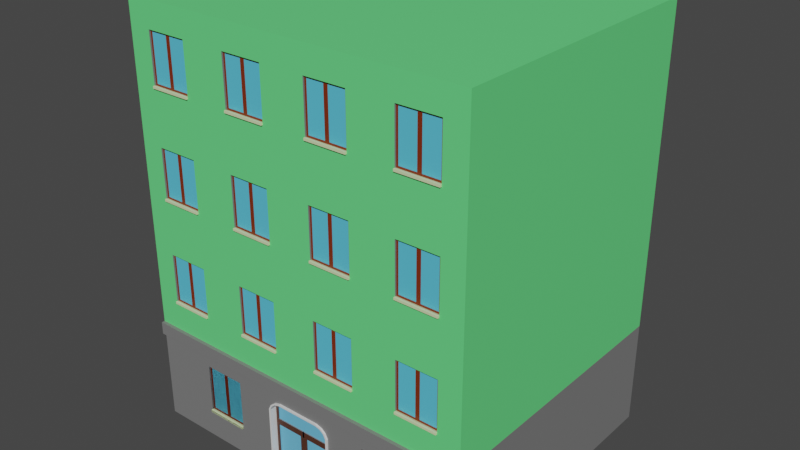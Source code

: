 # Source: Building01.blend  (saved by Blender 3.0.42; exported with 4.5.12 LTS)
import bpy
from mathutils import Matrix  # noqa: F401  (used for matrix-valued properties, if any)

bpy.ops.wm.read_factory_settings(use_empty=True)
scene = bpy.context.scene
scene.name = 'Scene'

# ---- materials (node trees are filled in below, after node groups)
mat_m_bottom = bpy.data.materials.new('M_Bottom')
mat_m_bottom.use_transparent_shadow = False
mat_m_upper = bpy.data.materials.new('M_Upper')
mat_m_upper.use_transparent_shadow = False
mat_m_door = bpy.data.materials.new('M_Door')
mat_m_door.use_transparent_shadow = False
mat_m_doorframe = bpy.data.materials.new('M_DoorFrame')
mat_m_doorframe.use_transparent_shadow = False
mat_m_doorglass = bpy.data.materials.new('M_DoorGlass')
mat_m_doorglass.use_transparent_shadow = False
mat_m_window = bpy.data.materials.new('M_Window')
mat_m_window.use_transparent_shadow = False
mat_m_windowglass = bpy.data.materials.new('M_WindowGlass')
mat_m_windowglass.use_transparent_shadow = False
mat_m_windowsill = bpy.data.materials.new('M_Windowsill')
mat_m_windowsill.use_transparent_shadow = False

# ---- material node trees
mat_m_bottom.use_nodes = True; mat_m_bottom.node_tree.nodes.clear()
_N = mat_m_bottom.node_tree.nodes; _L = mat_m_bottom.node_tree.links
n0 = _N.new('ShaderNodeBsdfPrincipled'); n0.name = 'Principled BSDF'; n0.location = (10, 300)
n0.distribution = 'GGX'
n0.subsurface_method = 'RANDOM_WALK_SKIN'
n0.inputs[0].default_value = (0.196, 0.196, 0.196, 1.0)
n0.inputs[3].default_value = 1.45
n0.inputs[27].default_value = (0.0, 0.0, 0.0, 1.0)
n0.inputs[28].default_value = 1.0
n1 = _N.new('ShaderNodeOutputMaterial'); n1.name = 'Material Output'; n1.location = (300, 300)
_L.new(n0.outputs[0], n1.inputs[0])
n1.is_active_output = True
mat_m_upper.use_nodes = True; mat_m_upper.node_tree.nodes.clear()
_N = mat_m_upper.node_tree.nodes; _L = mat_m_upper.node_tree.links
n0 = _N.new('ShaderNodeBsdfPrincipled'); n0.name = 'Principled BSDF'; n0.location = (10, 300)
n0.distribution = 'GGX'
n0.subsurface_method = 'RANDOM_WALK_SKIN'
n0.inputs[0].default_value = (0.1403, 0.8, 0.2312, 1.0)
n0.inputs[3].default_value = 1.45
n0.inputs[27].default_value = (0.0, 0.0, 0.0, 1.0)
n0.inputs[28].default_value = 1.0
n1 = _N.new('ShaderNodeOutputMaterial'); n1.name = 'Material Output'; n1.location = (300, 300)
_L.new(n0.outputs[0], n1.inputs[0])
n1.is_active_output = True
mat_m_door.use_nodes = True; mat_m_door.node_tree.nodes.clear()
_N = mat_m_door.node_tree.nodes; _L = mat_m_door.node_tree.links
n0 = _N.new('ShaderNodeBsdfPrincipled'); n0.name = 'Principled BSDF'; n0.location = (10, 300)
n0.distribution = 'GGX'
n0.subsurface_method = 'RANDOM_WALK_SKIN'
n0.inputs[0].default_value = (0.08353, 0.02863, 0.01474, 1.0)
n0.inputs[3].default_value = 1.45
n0.inputs[27].default_value = (0.0, 0.0, 0.0, 1.0)
n0.inputs[28].default_value = 1.0
n1 = _N.new('ShaderNodeOutputMaterial'); n1.name = 'Material Output'; n1.location = (300, 300)
_L.new(n0.outputs[0], n1.inputs[0])
n1.is_active_output = True
mat_m_doorframe.use_nodes = True; mat_m_doorframe.node_tree.nodes.clear()
_N = mat_m_doorframe.node_tree.nodes; _L = mat_m_doorframe.node_tree.links
n0 = _N.new('ShaderNodeBsdfPrincipled'); n0.name = 'Principled BSDF'; n0.location = (10, 300)
n0.distribution = 'GGX'
n0.subsurface_method = 'RANDOM_WALK_SKIN'
n0.inputs[3].default_value = 1.45
n0.inputs[27].default_value = (0.0, 0.0, 0.0, 1.0)
n0.inputs[28].default_value = 1.0
n1 = _N.new('ShaderNodeOutputMaterial'); n1.name = 'Material Output'; n1.location = (300, 300)
_L.new(n0.outputs[0], n1.inputs[0])
n1.is_active_output = True
mat_m_doorglass.use_nodes = True; mat_m_doorglass.node_tree.nodes.clear()
_N = mat_m_doorglass.node_tree.nodes; _L = mat_m_doorglass.node_tree.links
n0 = _N.new('ShaderNodeBsdfPrincipled'); n0.name = 'Principled BSDF'; n0.location = (10, 300)
n0.distribution = 'GGX'
n0.subsurface_method = 'RANDOM_WALK_SKIN'
n0.inputs[0].default_value = (0.1567, 0.5279, 0.8, 1.0)
n0.inputs[3].default_value = 1.45
n0.inputs[27].default_value = (0.0, 0.0, 0.0, 1.0)
n0.inputs[28].default_value = 1.0
n1 = _N.new('ShaderNodeOutputMaterial'); n1.name = 'Material Output'; n1.location = (300, 300)
_L.new(n0.outputs[0], n1.inputs[0])
n1.is_active_output = True
mat_m_window.use_nodes = True; mat_m_window.node_tree.nodes.clear()
_N = mat_m_window.node_tree.nodes; _L = mat_m_window.node_tree.links
n0 = _N.new('ShaderNodeBsdfPrincipled'); n0.name = 'Principled BSDF'; n0.location = (10, 300)
n0.distribution = 'GGX'
n0.subsurface_method = 'RANDOM_WALK_SKIN'
n0.inputs[0].default_value = (0.2019, 0.02559, 0.003355, 1.0)
n0.inputs[3].default_value = 1.45
n0.inputs[27].default_value = (0.0, 0.0, 0.0, 1.0)
n0.inputs[28].default_value = 1.0
n1 = _N.new('ShaderNodeOutputMaterial'); n1.name = 'Material Output'; n1.location = (300, 300)
_L.new(n0.outputs[0], n1.inputs[0])
n1.is_active_output = True
mat_m_windowglass.use_nodes = True; mat_m_windowglass.node_tree.nodes.clear()
_N = mat_m_windowglass.node_tree.nodes; _L = mat_m_windowglass.node_tree.links
n0 = _N.new('ShaderNodeBsdfPrincipled'); n0.name = 'Principled BSDF'; n0.location = (10, 300)
n0.distribution = 'GGX'
n0.subsurface_method = 'RANDOM_WALK_SKIN'
n0.inputs[0].default_value = (0.1055, 0.5674, 0.8, 1.0)
n0.inputs[3].default_value = 1.45
n0.inputs[27].default_value = (0.0, 0.0, 0.0, 1.0)
n0.inputs[28].default_value = 1.0
n1 = _N.new('ShaderNodeOutputMaterial'); n1.name = 'Material Output'; n1.location = (300, 300)
_L.new(n0.outputs[0], n1.inputs[0])
n1.is_active_output = True
mat_m_windowsill.use_nodes = True; mat_m_windowsill.node_tree.nodes.clear()
_N = mat_m_windowsill.node_tree.nodes; _L = mat_m_windowsill.node_tree.links
n0 = _N.new('ShaderNodeBsdfPrincipled'); n0.name = 'Principled BSDF'; n0.location = (10, 300)
n0.distribution = 'GGX'
n0.subsurface_method = 'RANDOM_WALK_SKIN'
n0.inputs[0].default_value = (0.6982, 0.8, 0.4581, 1.0)
n0.inputs[3].default_value = 1.45
n0.inputs[27].default_value = (0.0, 0.0, 0.0, 1.0)
n0.inputs[28].default_value = 1.0
n1 = _N.new('ShaderNodeOutputMaterial'); n1.name = 'Material Output'; n1.location = (300, 300)
_L.new(n0.outputs[0], n1.inputs[0])
n1.is_active_output = True

# ---- world
world_world = bpy.data.worlds.new('World'); scene.world = world_world
world_world.use_nodes = True; world_world.node_tree.nodes.clear()
_N = world_world.node_tree.nodes; _L = world_world.node_tree.links
n0 = _N.new('ShaderNodeOutputWorld'); n0.name = 'World Output'; n0.location = (300, 300)
n1 = _N.new('ShaderNodeBackground'); n1.name = 'Background'; n1.location = (10, 300)
n1.inputs[0].default_value = (0.05088, 0.05088, 0.05088, 1.0)
_L.new(n1.outputs[0], n0.inputs[0])
n0.is_active_output = True
world_world.color = (0.05088, 0.05088, 0.05088)
world_world.use_sun_shadow = False
world_world.sun_shadow_jitter_overblur = 0.0

# ---- meshes
me_plane = bpy.data.meshes.new('Plane')
me_plane.from_pydata([(-2.5, -2.5, 0.0), (-2.5, 2.5, 0.0), (1.5, -2.5, 1.5), (-2.5, -2.5, 1.5), (-2.5, 2.5, 1.5), (1.5, -1.25, 0.0), (1.5, -2.5, 0.0), (1.5, 2.5, 0.0), (1.5, -0.5, 1.0), (1.5, -0.4625, 1.075), (1.5, -0.4, 1.125), (1.5, -0.3125, 1.15), (1.5, 0.3125, 1.15), (1.5, 0.4, 1.125), (1.5, 0.4625, 1.075), (1.5, 0.5, 1.0), (1.55, -0.5, 0.0), (1.55, -0.5, 1.0), (1.55, -0.4625, 1.075), (1.55, -0.4, 1.125), (1.525, -0.3125, 1.15), (1.525, 0.3125, 1.15), (1.525, 0.4, 1.125), (1.525, 0.4625, 1.075), (1.525, 0.5, 1.0), (1.5, 0.5, 0.0), (1.525, 0.5, 0.0), (1.525, 0.475, 0.01), (1.55, -0.475, 0.01), (1.55, -0.475, 1.0), (1.55, -0.4437, 1.06), (1.55, -0.3875, 1.105), (1.525, -0.3125, 1.125), (1.525, 0.3125, 1.125), (1.525, 0.3875, 1.105), (1.525, 0.4437, 1.06), (1.525, 0.475, 1.0), (1.425, -0.475, 0.01), (1.425, 0.475, 1.0), (1.425, 0.475, 0.01), (1.425, 0.4437, 1.06), (1.425, 0.3125, 1.125), (1.425, 0.3875, 1.105), (1.425, 0.44, 0.25), (1.425, -0.3125, 1.125), (1.425, -0.3875, 1.105), (1.425, -0.475, 1.0), (1.425, -0.4437, 1.06), (1.425, -0.425, 1.05), (1.425, -0.46, 0.99), (1.425, 0.4437, 1.06), (1.425, 0.44, 0.99), (1.425, 0.01207, 0.8181), (1.5, 0.5, 0.65), (1.525, 0.5, 0.65), (1.525, 0.475, 0.6535), (1.425, 0.475, 0.6535), (1.425, 0.44, 0.731), (1.5, 0.5, 0.7676), (1.525, 0.5, 0.7676), (1.525, 0.475, 0.77), (1.425, 0.475, 0.77), (1.425, 0.44, 0.8181), (1.425, 0.01207, 0.731), (1.425, 0.37, 1.07), (1.425, 0.3125, 1.09), (1.425, -0.3188, 1.09), (1.425, 0.05, 0.8181), (1.425, 0.05, 0.731), (1.5, -0.5, 0.0), (1.5, -0.3333, 0.0), (1.5, 0.0, 0.0), (1.5, 0.1667, 0.0), (1.55, -0.3333, 0.0), (1.525, 0.0, 0.0), (1.525, 0.1667, 0.0), (1.55, -0.3167, 0.01), (1.525, 0.0, 0.01), (1.525, 0.1583, 0.01), (1.425, -0.3167, 0.01), (1.425, 0.0, 0.01), (1.425, 0.05, 0.01), (1.425, -0.46, 0.25), (1.425, -0.3067, 0.25), (1.425, 0.0, 0.25), (1.425, 0.05, 0.25), (1.425, 0.0, 0.731), (1.41, 0.44, 0.731), (1.41, 0.05, 0.731), (1.41, 0.05, 0.25), (1.41, 0.44, 0.25), (1.41, 0.44, 0.99), (1.41, 0.44, 0.8181), (1.41, 0.3009, 0.8181), (1.41, 0.0, 0.8181), (1.41, 0.05, 0.8181), (1.41, 0.3009, 0.731), (1.425, 0.3009, 0.731), (1.41, 0.37, 1.07), (1.41, 0.3125, 1.09), (1.425, 0.3009, 0.8181), (1.41, -0.3188, 1.09), (1.425, 0.41, 1.035), (1.41, 0.41, 1.035), (1.41, 0.2091, 0.731), (1.475, 1.65, 1.13), (1.525, 1.65, 0.4376), (1.5, 1.65, 0.4052), (1.5, 1.05, 0.4052), (1.5, 1.65, 1.13), (1.5, 1.05, 0.4071), (1.525, 1.65, 0.4052), (1.525, 1.05, 0.4052), (1.475, 1.05, 1.13), (1.525, 1.05, 0.4376), (1.525, 1.65, 0.4302), (1.525, 1.05, 0.4302), (1.475, 1.65, 0.4302), (1.5, 1.65, 0.4376), (1.5, 1.65, 0.4071), (1.525, 1.65, 0.4395), (1.5, 1.05, 1.13), (1.5, 1.65, 1.322), (1.5, 0.3125, 1.322), (1.5, 0.0, 1.322), (1.41, 0.05, 0.6812), (1.475, 1.05, 0.4302), (1.41, 0.44, 0.6812), (1.475, 1.075, 0.4552), (1.425, 0.0, 0.6812), (1.475, 1.075, 1.105), (1.475, 1.625, 1.105), (1.475, 1.625, 0.4552), (1.5, 1.313, 1.322), (1.5, 1.387, 1.322), (1.5, 1.387, 1.13), (1.5, 1.313, 1.13), (1.475, 1.387, 1.13), (1.475, 1.313, 1.13), (1.475, 1.379, 1.105), (1.475, 1.25, 0.4302), (1.475, 1.45, 0.4302), (1.425, 0.05, 0.6812), (1.425, 0.44, 0.6812), (1.425, 0.475, 0.5833), (1.525, 0.475, 0.5833), (1.475, 1.321, 0.4552), (1.525, 0.5, 0.579), (1.47, 1.075, 0.4552), (1.5, 0.5, 0.579), (1.47, 1.379, 1.105), (1.5, -2.5, 1.322), (-2.5, -2.5, 1.322), (-2.5, 2.5, 1.322), (1.5, 2.5, 1.322), (1.55, 2.5, 1.5), (1.5, 1.05, 1.322), (1.5, 0.0, 1.5), (1.5, 1.05, 1.5), (1.55, 1.65, 1.322), (1.55, 2.5, 1.322), (1.5, 2.5, 1.5), (1.55, 1.387, 1.322), (1.55, 1.05, 1.322), (1.55, 1.313, 1.322), (1.55, 0.3125, 1.322), (1.55, 0.0, 1.322), (1.55, 1.05, 1.5), (1.55, 0.0, 1.5), (-2.5, -2.5, 7.5), (-2.5, 2.5, 6.0), (1.5, 2.5, 6.0), (1.5, 0.0, 6.0), (1.5, 1.05, 6.0), (-2.5, 0.0, 6.0), (1.475, 1.321, 1.105), (1.475, 1.379, 0.4552), (1.47, 1.321, 0.4552), (1.47, 1.075, 1.105), (1.47, 1.321, 1.105), (1.47, 1.625, 1.105), (1.47, 1.625, 0.4552), (1.47, 1.379, 0.4552), (1.47, 0.5962, 2.607), (1.47, 0.35, 2.607), (1.525, 1.65, 0.4321), (1.525, 1.05, 0.4395), (1.47, 0.5962, 1.957), (1.475, 0.6537, 1.957), (1.475, 0.5962, 2.607), (1.47, 0.6537, 2.607), (1.47, 0.35, 1.957), (1.475, 0.5962, 1.957), (1.475, 0.725, 1.932), (1.475, 0.525, 1.932), (1.475, 0.6537, 2.607), (1.475, 0.5879, 2.632), (1.475, 0.6621, 2.632), (1.5, 0.5879, 2.632), (1.5, 0.6621, 2.632), (1.5, 0.925, 2.632), (1.525, 0.925, 1.907), (1.475, 0.925, 2.632), (1.475, 0.925, 4.132), (1.525, 0.925, 3.407), (1.5, 0.925, 4.132), (1.5, 0.6621, 4.132), (1.5, 0.5879, 4.132), (1.475, 0.6621, 4.132), (1.475, 0.5879, 4.132), (1.475, 0.6537, 4.107), (1.475, 0.525, 3.432), (1.475, 0.725, 3.432), (1.475, 0.5962, 3.457), (1.47, 0.35, 3.457), (1.47, 0.6537, 4.107), (1.475, 0.5962, 4.107), (1.475, 0.6537, 3.457), (1.47, 0.5962, 3.457), (1.47, 0.35, 4.107), (1.47, 0.5962, 4.107), (1.47, 0.9, 4.107), (1.47, 0.9, 3.457), (1.47, 0.6537, 3.457), (1.5, 0.325, 3.439), (1.525, 0.325, 3.407), (1.475, 0.325, 4.132), (1.525, 0.325, 3.432), (1.475, 0.925, 3.432), (1.5, 0.925, 3.439), (1.5, 0.325, 4.132), (1.475, 0.325, 3.432), (1.475, 0.35, 3.457), (1.475, 0.35, 4.107), (1.475, 0.9, 4.107), (1.475, 0.9, 3.457), (1.525, 0.325, 3.439), (1.525, 0.925, 3.432), (1.525, 0.925, 3.439), (1.5, 0.925, 3.407), (1.5, 0.325, 3.407), (1.5, 0.325, 4.907), (1.5, 0.925, 4.907), (1.525, 0.925, 4.939), (1.525, 0.925, 4.932), (1.525, 0.325, 4.939), (1.475, 0.9, 4.957), (1.475, 0.9, 5.607), (1.475, 0.35, 5.607), (1.475, 0.35, 4.957), (1.475, 0.325, 4.932), (1.5, 0.325, 5.632), (1.5, 0.925, 4.939), (1.475, 0.925, 4.932), (1.525, 0.325, 4.932), (1.475, 0.325, 5.632), (1.525, 0.325, 4.907), (1.5, 0.325, 4.939), (1.47, 0.6537, 4.957), (1.47, 0.9, 4.957), (1.47, 0.9, 5.607), (1.47, 0.5962, 5.607), (1.47, 0.35, 5.607), (1.475, 1.625, 0.4571), (1.47, 0.5962, 4.957), (1.475, 0.6537, 4.957), (1.475, 0.5962, 5.607), (1.475, 1.625, 1.107), (1.47, 0.6537, 5.607), (1.47, 0.35, 4.957), (1.475, 0.5962, 4.957), (1.475, 0.725, 4.932), (1.475, 0.525, 4.932), (1.475, 0.6537, 5.607), (1.475, 0.5879, 5.632), (1.475, 1.075, 1.107), (1.475, 0.6621, 5.632), (1.475, 1.075, 0.4571), (1.5, 0.5879, 5.632), (1.5, 0.6621, 5.632), (1.5, 0.925, 5.632), (1.525, 0.925, 4.907), (1.475, 0.925, 5.632), (1.475, 1.05, 0.4321), (1.5, 1.05, 1.132), (1.5, 1.65, 0.4395), (1.475, 2.175, 5.632), (1.475, 1.65, 0.4321), (1.525, 2.175, 4.907), (1.525, 1.05, 0.4321), (1.5, 2.175, 5.632), (1.5, 1.912, 5.632), (1.5, 1.838, 5.632), (1.475, 1.912, 5.632), (1.475, 1.838, 5.632), (1.475, 1.904, 5.607), (1.475, 1.775, 4.932), (1.475, 1.975, 4.932), (1.475, 1.846, 4.957), (1.47, 1.6, 4.957), (1.47, 1.904, 5.607), (1.475, 1.846, 5.607), (1.475, 1.904, 4.957), (1.47, 1.846, 4.957), (1.47, 1.6, 5.607), (1.475, 1.05, 1.132), (1.525, 1.05, 0.4071), (1.47, 1.846, 5.607), (1.47, 2.15, 5.607), (1.47, 2.15, 4.957), (1.47, 1.904, 4.957), (1.5, 1.575, 4.939), (1.525, 1.575, 4.907), (1.475, 1.575, 5.632), (1.525, 1.575, 4.932), (1.475, 2.175, 4.932), (1.5, 2.175, 4.939), (1.5, 1.575, 5.632), (1.475, 1.575, 4.932), (1.475, 1.6, 4.957), (1.475, 1.6, 5.607), (1.475, 2.15, 5.607), (1.475, 2.15, 4.957), (1.525, 1.575, 4.939), (1.525, 2.175, 4.932), (1.525, 2.175, 4.939), (1.5, 2.175, 4.907), (1.5, 1.575, 4.907), (1.5, 1.575, 3.407), (1.5, 2.175, 3.407), (1.525, 2.175, 3.439), (1.525, 2.175, 3.432), (1.525, 1.575, 3.439), (1.475, 2.15, 3.457), (1.475, 2.15, 4.107), (1.475, 1.6, 4.107), (1.475, 1.6, 3.457), (1.475, 1.575, 3.432), (1.5, 1.575, 4.132), (1.5, 2.175, 3.439), (1.475, 2.175, 3.432), (1.525, 1.575, 3.432), (1.475, 1.575, 4.132), (1.525, 1.575, 3.407), (1.5, 1.575, 3.439), (1.47, 1.904, 3.457), (1.47, 2.15, 3.457), (1.47, 2.15, 4.107), (1.47, 1.846, 4.107), (1.47, 1.6, 4.107), (1.47, 1.846, 3.457), (1.475, 1.904, 3.457), (1.475, 1.846, 4.107), (1.47, 1.904, 4.107), (1.47, 1.6, 3.457), (1.475, 1.846, 3.457), (1.475, 1.975, 3.432), (1.475, 1.775, 3.432), (1.475, 1.904, 4.107), (1.475, 1.838, 4.132), (1.475, 1.912, 4.132), (1.5, 1.838, 4.132), (1.5, 1.912, 4.132), (1.5, 2.175, 4.132), (1.525, 2.175, 3.407), (1.475, 2.175, 4.132), (1.475, 2.175, 2.632), (1.525, 2.175, 1.907), (1.5, 2.175, 2.632), (1.5, 1.912, 2.632), (1.5, 1.838, 2.632), (1.475, 1.912, 2.632), (1.475, 1.838, 2.632), (1.475, 1.904, 2.607), (1.475, 1.775, 1.932), (1.475, 1.975, 1.932), (1.475, 1.846, 1.957), (1.47, 1.6, 1.957), (1.47, 1.904, 2.607), (1.475, 1.846, 2.607), (1.475, 1.904, 1.957), (1.47, 1.846, 1.957), (1.47, 1.6, 2.607), (1.47, 1.846, 2.607), (1.47, 2.15, 2.607), (1.47, 2.15, 1.957), (1.47, 1.904, 1.957), (1.5, 1.575, 1.939), (1.525, 1.575, 1.907), (1.475, 1.575, 2.632), (1.525, 1.575, 1.932), (1.475, 2.175, 1.932), (1.5, 2.175, 1.939), (1.5, 1.575, 2.632), (1.475, 1.575, 1.932), (1.475, 1.6, 1.957), (1.475, 1.6, 2.607), (1.475, 2.15, 2.607), (1.475, 2.15, 1.957), (1.525, 1.575, 1.939), (1.525, 2.175, 1.932), (1.525, 2.175, 1.939), (1.5, 2.175, 1.907), (1.5, 1.575, 1.907), (1.5, 1.05, 0.4395), (1.47, 1.379, 0.4571), (1.47, 1.625, 0.4571), (1.47, 1.625, 1.107), (1.47, 1.321, 1.107), (1.47, 1.075, 1.107), (1.47, 1.321, 0.4571), (1.475, 1.379, 0.4571), (1.475, 1.321, 1.107), (1.47, 1.379, 1.107), (1.47, 1.075, 0.4571), (1.475, 1.321, 0.4571), (1.475, 1.45, 0.4321), (1.475, 1.25, 0.4321), (1.475, 1.379, 1.107), (1.475, 1.313, 1.132), (1.475, 1.387, 1.132), (1.5, 1.313, 1.132), (1.5, 1.387, 1.132), (1.5, 0.0, 1.905), (1.5, 1.65, 1.132), (1.525, 1.65, 0.4071), (1.475, 1.65, 1.132), (1.5, 1.05, 0.4376), (1.47, 0.9, 2.607), (1.47, 0.9, 1.957), (1.47, 0.6537, 1.957), (1.5, 0.325, 1.939), (1.525, 0.325, 1.907), (1.475, 0.325, 2.632), (1.525, 0.325, 1.932), (1.475, 0.925, 1.932), (1.5, 0.925, 1.939), (1.5, 0.325, 2.632), (1.475, 0.325, 1.932), (1.475, 0.35, 1.957), (1.475, 0.35, 2.607), (1.475, 0.9, 2.607), (1.475, 0.9, 1.957), (1.525, 0.325, 1.939), (1.525, 0.925, 1.932), (1.525, 0.925, 1.939), (1.5, 0.925, 1.907), (1.5, 0.325, 1.907), (-2.5, 2.5, 5.5), (-2.5, 2.5, 5.0), (-2.5, 2.5, 4.5), (-2.5, 2.5, 4.0), (-2.5, 2.5, 3.5), (-2.5, 2.5, 3.0), (-2.5, 2.5, 2.5), (-2.5, 2.5, 2.0), (1.5, 2.5, 5.5), (1.5, 2.5, 5.0), (1.5, 2.5, 4.5), (1.5, 2.5, 4.0), (1.5, 2.5, 3.5), (1.5, 2.5, 3.0), (1.5, 2.5, 2.5), (1.5, 2.5, 2.0), (1.5, 0.0, 2.632), (1.5, 0.0, 3.407), (1.5, 0.5879, 4.132), (1.5, 0.6621, 4.132), (1.5, 0.925, 4.132), (1.5, 0.925, 4.907), (1.5, 0.325, 4.907), (1.5, 1.575, 4.907), (1.5, 2.175, 4.907), (1.5, 2.175, 4.132), (1.5, 1.912, 4.132), (1.5, 1.838, 4.132), (1.5, 1.575, 4.132), (1.5, 0.325, 4.132), (1.5, 0.0, 4.132), (1.5, 0.0, 4.907), (1.5, 0.925, 4.132), (1.5, 1.575, 3.439), (1.5, 1.575, 4.132), (1.5, 0.0, 3.439), (1.5, 0.325, 3.439), (1.5, 0.925, 3.439), (1.5, 0.325, 4.132), (1.5, 0.0, 4.132), (1.5, 0.325, 4.907), (1.5, 0.0, 4.907), (1.5, 0.0, 4.939), (1.5, 0.325, 4.939), (1.5, 0.325, 5.632), (1.5, 0.0, 5.632)], [(6, 5), (51, 103), (115, 106), (116, 114), (434, 443), (444, 445), (237, 238), (227, 236), (254, 245), (244, 243), (324, 325), (314, 323), (341, 332), (331, 330), (400, 401), (390, 399), (289, 186), (185, 120)], [(0, 1, 7, 25, 72, 71, 70, 69, 6), (153, 4, 161, 154), (152, 151, 2, 3), (152, 3, 4, 153), (8, 69, 16, 17), (8, 17, 18, 9), (9, 18, 19, 10), (10, 19, 20, 11), (11, 20, 21, 12), (12, 21, 22, 13), (13, 22, 23, 14), (14, 23, 24, 15), (149, 147, 26, 25), (17, 16, 28, 29), (18, 17, 29, 30), (19, 18, 30, 31), (20, 19, 31, 32), (21, 20, 32, 33), (22, 21, 33, 34), (23, 22, 34, 35), (24, 23, 35, 36), (59, 24, 36, 60), (60, 36, 38, 61), (36, 35, 40, 38), (35, 34, 42, 40), (34, 33, 41, 42), (33, 32, 44, 41), (32, 31, 45, 44), (31, 30, 47, 45), (30, 29, 46, 47), (29, 28, 37, 46), (47, 46, 49, 48), (46, 37, 82, 49), (61, 38, 51, 62), (38, 40, 102, 51), (50, 102, 51, 38), (40, 42, 64, 102), (144, 56, 57, 143), (145, 55, 56, 144), (147, 54, 55, 145), (58, 59, 54, 53), (15, 24, 59, 58), (56, 61, 62, 57), (55, 60, 61, 56), (54, 59, 60, 55), (42, 41, 65, 64), (41, 44, 66, 65), (68, 67, 52, 63), (97, 100, 67, 68), (39, 43, 85, 81), (81, 85, 84, 80), (80, 84, 83, 79), (79, 83, 82, 37), (27, 39, 81, 78), (78, 81, 80, 77), (77, 80, 79, 76), (76, 79, 37, 28), (26, 27, 78, 75), (75, 78, 77, 74), (74, 77, 76, 73), (73, 76, 28, 16), (25, 26, 75, 72), (72, 75, 74, 71), (71, 74, 73, 70), (70, 73, 16, 69), (142, 68, 86, 129), (143, 57, 87, 127), (97, 68, 88, 96), (142, 125, 88, 68), (43, 90, 89, 85), (62, 51, 91, 92), (100, 62, 92, 93), (52, 67, 95, 94), (102, 64, 98, 103), (64, 65, 99, 98), (65, 66, 101, 99), (91, 51, 102, 103), (67, 100, 93, 95), (57, 97, 96, 87), (57, 62, 100, 97), (87, 96, 88, 104), (127, 87, 88, 125), (92, 91, 93), (93, 98, 99), (103, 98, 93), (91, 103, 93), (95, 93, 99, 101, 94), (118, 427, 114, 106), (306, 425, 119, 110), (108, 25, 7, 107), (149, 25, 108, 427), (112, 108, 107, 111), (154, 118, 107, 7), (118, 117, 126, 427), (285, 404, 283, 287), (114, 112, 111, 106), (118, 109, 105, 117), (126, 113, 121, 427), (58, 53, 427, 121), (154, 161, 155, 160), (58, 121, 15), (15, 121, 14), (133, 156, 121, 136), (156, 123, 12, 121), (12, 123, 124, 11), (14, 121, 13), (12, 13, 121), (138, 136, 121, 113), (181, 180, 150, 182), (113, 126, 128, 130), (138, 113, 130, 175), (117, 105, 131, 132), (141, 117, 132, 176), (105, 137, 139, 131), (137, 138, 175, 139), (105, 109, 135, 137), (137, 135, 136, 138), (122, 134, 135, 109), (134, 133, 136, 135), (126, 140, 146, 128), (140, 141, 176, 146), (139, 175, 146, 176), (130, 128, 148, 178), (179, 178, 148, 177), (146, 175, 179, 177), (175, 130, 178, 179), (128, 146, 177, 148), (132, 131, 180, 181), (139, 176, 182, 150), (176, 132, 181, 182), (131, 139, 150, 180), (285, 120, 186, 404), (154, 122, 109, 118), (427, 53, 149), (112, 114, 427, 108), (107, 118, 106, 111), (90, 127, 125, 89), (85, 89, 125, 142), (43, 143, 127, 90), (85, 142, 129, 84), (26, 147, 145, 27), (27, 145, 144, 39), (39, 144, 143, 43), (53, 54, 147, 149), (0, 152, 153, 1), (0, 6, 151, 152), (1, 153, 154, 7), (167, 155, 161, 158), (123, 156, 163, 165), (122, 154, 160, 159), (134, 122, 159, 162), (156, 133, 164, 163), (124, 123, 165, 166), (133, 134, 162, 164), (155, 159, 160), (159, 155, 162), (164, 162, 155), (164, 155, 167, 163), (167, 165, 163), (167, 168, 166, 165), (168, 167, 158, 157), (456, 448, 170, 171), (4, 3, 169, 174, 170, 448, 449, 450, 451, 452, 453, 454, 455), (170, 174, 173, 171), (173, 174, 172), (436, 200, 202, 435), (443, 432, 201, 445), (236, 225, 204, 238), (229, 205, 203, 228), (209, 207, 230, 226), (231, 226, 230, 224), (222, 221, 215, 223), (203, 208, 210, 234), (208, 209, 216, 210), (203, 205, 206, 208), (208, 206, 207, 209), (231, 211, 213, 232), (211, 212, 217, 213), (210, 216, 213, 217), (233, 232, 214, 219), (220, 219, 214, 218), (213, 216, 220, 218), (216, 233, 219, 220), (232, 213, 218, 214), (235, 234, 221, 222), (210, 217, 223, 215), (217, 235, 222, 223), (234, 210, 215, 221), (225, 236, 224, 240), (239, 229, 238, 204), (226, 231, 232, 233), (209, 226, 233, 216), (228, 203, 234, 235), (212, 228, 235, 217), (229, 224, 236, 238), (229, 228, 231, 224), (225, 240, 239, 204), (256, 241, 242, 281), (252, 253, 250, 257), (252, 257, 245, 243), (271, 253, 246, 265), (253, 282, 247, 246), (274, 255, 248, 266), (255, 250, 249, 248), (242, 252, 243, 281), (256, 245, 257, 241), (247, 273, 268, 260), (265, 246, 259, 258), (273, 265, 258, 268), (246, 247, 260, 259), (249, 270, 264, 269), (266, 248, 262, 261), (270, 266, 261, 264), (261, 262, 269, 264), (248, 249, 269, 262), (273, 266, 270, 265), (272, 271, 265, 270), (250, 272, 270, 249), (276, 279, 278, 274), (282, 280, 279, 276), (276, 274, 266, 273), (282, 276, 273, 247), (259, 260, 268, 258), (250, 255, 251, 257), (274, 278, 251, 255), (252, 280, 282, 253), (416, 411, 263, 287), (245, 256, 281, 243), (323, 312, 288, 325), (316, 290, 286, 315), (294, 292, 317, 313), (287, 263, 267, 426), (318, 313, 317, 311), (419, 412, 275, 305), (309, 308, 300, 310), (305, 275, 277, 283), (286, 293, 295, 321), (293, 294, 301, 295), (286, 290, 291, 293), (293, 291, 292, 294), (318, 296, 298, 319), (296, 297, 302, 298), (295, 301, 298, 302), (320, 319, 299, 304), (307, 304, 299, 303), (298, 301, 307, 303), (301, 320, 304, 307), (319, 298, 303, 299), (322, 321, 308, 309), (295, 302, 310, 300), (302, 322, 309, 310), (321, 295, 300, 308), (312, 323, 311, 327), (326, 316, 325, 288), (313, 318, 319, 320), (294, 313, 320, 301), (315, 286, 321, 322), (297, 315, 322, 302), (316, 311, 323, 325), (316, 315, 318, 311), (312, 327, 326, 288), (343, 328, 329, 364), (339, 340, 337, 344), (339, 344, 332, 330), (356, 340, 333, 351), (340, 365, 334, 333), (359, 342, 335, 352), (342, 337, 336, 335), (329, 339, 330, 364), (343, 332, 344, 328), (334, 358, 353, 347), (351, 333, 346, 345), (358, 351, 345, 353), (333, 334, 347, 346), (336, 355, 350, 354), (352, 335, 349, 348), (355, 352, 348, 350), (348, 349, 354, 350), (335, 336, 354, 349), (358, 352, 355, 351), (357, 356, 351, 355), (337, 357, 355, 336), (360, 362, 361, 359), (365, 363, 362, 360), (360, 359, 352, 358), (365, 360, 358, 334), (346, 347, 353, 345), (337, 342, 338, 344), (359, 361, 338, 342), (339, 363, 365, 340), (332, 343, 364, 330), (399, 388, 367, 401), (392, 368, 366, 391), (372, 370, 393, 389), (394, 389, 393, 387), (385, 384, 378, 386), (366, 371, 373, 397), (371, 372, 379, 373), (366, 368, 369, 371), (371, 369, 370, 372), (394, 374, 376, 395), (374, 375, 380, 376), (373, 379, 376, 380), (396, 395, 377, 382), (383, 382, 377, 381), (376, 379, 383, 381), (379, 396, 382, 383), (395, 376, 381, 377), (398, 397, 384, 385), (373, 380, 386, 378), (380, 398, 385, 386), (397, 373, 378, 384), (388, 399, 387, 403), (402, 392, 401, 367), (389, 394, 395, 396), (372, 389, 396, 379), (391, 366, 397, 398), (375, 391, 398, 380), (392, 387, 399, 401), (392, 391, 394, 387), (388, 403, 402, 367), (119, 425, 120, 285), (306, 110, 404, 186), (267, 407, 413, 418), (411, 405, 406, 263), (418, 413, 405, 411), (263, 406, 407, 267), (277, 414, 410, 415), (412, 408, 409, 275), (415, 410, 408, 412), (408, 410, 414, 409), (275, 409, 414, 277), (418, 411, 415, 412), (417, 415, 411, 416), (283, 277, 415, 417), (420, 419, 421, 422), (426, 420, 422, 424), (420, 418, 412, 419), (426, 267, 418, 420), (406, 405, 413, 407), (283, 404, 284, 305), (419, 305, 284, 421), (285, 287, 426, 424), (186, 120, 425, 306), (196, 198, 437, 433), (438, 433, 437, 431), (429, 428, 190, 430), (202, 197, 195, 441), (197, 196, 189, 195), (202, 200, 199, 197), (197, 199, 198, 196), (438, 194, 192, 439), (194, 193, 188, 192), (195, 189, 192, 188), (440, 439, 191, 184), (183, 184, 191, 187), (192, 189, 183, 187), (189, 440, 184, 183), (439, 192, 187, 191), (442, 441, 428, 429), (195, 188, 430, 190), (188, 442, 429, 430), (441, 195, 190, 428), (432, 443, 431, 447), (446, 436, 445, 201), (433, 438, 439, 440), (196, 433, 440, 189), (435, 202, 441, 442), (193, 435, 442, 188), (436, 431, 443, 445), (436, 435, 438, 431), (432, 447, 446, 201), (423, 157, 447, 431), (157, 158, 446, 447), (446, 158, 403), (158, 161, 402, 403), (161, 4, 455, 463), (463, 455, 454, 462), (462, 454, 453, 461), (461, 453, 452, 460), (460, 452, 451, 459), (459, 451, 450, 458), (458, 450, 449, 457), (457, 449, 448, 456), (161, 463, 392, 402), (392, 463, 462, 368), (462, 461, 368), (329, 368, 461), (393, 328, 239, 200), (387, 393, 200, 436), (436, 446, 403, 387), (200, 239, 199), (239, 240, 198, 199), (198, 240, 437), (393, 370, 328), (329, 328, 370, 369), (369, 368, 329), (431, 437, 464, 423), (240, 465, 464, 437), (461, 460, 329), (476, 471, 469, 468), (468, 469, 467), (469, 470, 466, 467), (466, 470, 477), (476, 475, 471), (472, 471, 475, 474), (474, 473, 472), (470, 479, 478, 477), (481, 482, 480, 485), (484, 486, 487, 483), (240, 484, 483, 465), (239, 328, 481, 485), (329, 460, 339), (460, 459, 473, 339), (459, 458, 473), (457, 472, 473, 458), (457, 316, 472), (316, 457, 456, 290), (456, 171, 290), (171, 173, 291, 290), (291, 173, 317, 292), (280, 252, 311, 317), (471, 311, 252, 469), (491, 492, 493, 490), (488, 491, 490, 489), (279, 280, 317, 173), (173, 172, 278, 279), (492, 278, 172, 493)])
me_plane.polygons.foreach_set('material_index', [0, 0, 0, 0, 0, 0, 0, 0, 3, 3, 3, 3, 3, 0, 0, 0, 0, 3, 3, 3, 3, 3, 3, 3, 3, 3, 3, 0, 0, 0, 0, 0, 0, 2, 0, 2, 2, 2, 3, 3, 3, 3, 2, 3, 3, 2, 2, 2, 2, 2, 2, 0, 0, 3, 3, 0, 0, 0, 0, 0, 0, 3, 3, 0, 0, 2, 2, 2, 2, 2, 2, 0, 0, 2, 2, 2, 2, 0, 2, 2, 0, 4, 4, 4, 4, 4, 4, 7, 7, 0, 0, 7, 0, 7, 7, 7, 0, 0, 0, 0, 0, 0, 0, 0, 0, 0, 0, 0, 6, 5, 5, 5, 5, 5, 5, 0, 0, 0, 0, 5, 5, 5, 5, 6, 5, 5, 5, 5, 5, 5, 5, 7, 0, 0, 7, 7, 4, 2, 2, 2, 3, 3, 2, 3, 0, 0, 0, 0, 0, 0, 0, 0, 0, 0, 0, 0, 0, 0, 0, 0, 0, 1, 1, 1, 1, 0, 7, 7, 0, 0, 0, 6, 5, 5, 0, 0, 5, 5, 5, 5, 6, 5, 5, 5, 5, 5, 5, 5, 7, 7, 5, 5, 5, 5, 7, 7, 7, 7, 7, 7, 5, 5, 5, 5, 7, 7, 5, 5, 5, 5, 5, 5, 5, 6, 5, 5, 5, 5, 0, 0, 5, 5, 6, 0, 0, 0, 5, 7, 7, 0, 0, 5, 0, 5, 6, 5, 5, 5, 0, 0, 5, 5, 5, 5, 6, 5, 5, 5, 5, 5, 5, 5, 7, 7, 5, 5, 5, 5, 7, 7, 7, 7, 7, 7, 5, 5, 5, 5, 7, 7, 5, 5, 5, 5, 5, 5, 5, 6, 5, 5, 5, 5, 0, 0, 5, 5, 6, 0, 0, 0, 7, 7, 0, 0, 0, 6, 5, 5, 0, 0, 5, 5, 5, 5, 6, 5, 5, 5, 5, 5, 5, 5, 7, 7, 5, 5, 5, 5, 7, 7, 7, 7, 7, 5, 5, 5, 5, 5, 5, 5, 6, 5, 5, 5, 5, 0, 0, 5, 5, 6, 0, 0, 0, 7, 0, 0, 6, 5, 5, 0, 0, 5, 5, 5, 5, 6, 5, 5, 5, 5, 5, 5, 5, 7, 7, 5, 5, 5, 5, 7, 7, 7, 1, 1, 1, 1, 1, 1, 1, 1, 1, 1, 1, 1, 1, 1, 1, 1, 1, 1, 1, 1, 1, 1, 1, 1, 1, 1, 1, 1, 1, 1, 1, 1, 1, 1, 1, 1, 1, 1, 1, 1, 1, 1, 1, 1, 1, 1, 1, 1, 1, 1, 1, 1, 1, 1, 1, 1])
_uv = me_plane.uv_layers.new(name='UVMap')
_uv.uv.foreach_set('vector', [0.0, 0.0, 0.0, 1.0, 1.0, 1.0, 1.0, 0.5171, 1.0, 0.4834, 1.0, 0.4666, 1.0, 0.433, 1.0, 0.4162, 1.0, 0.0, 0.0, 0.8747, 0.0, 1.0, 1.0, 1.0, 1.0, 0.8747, 0.0, 0.8747, 1.0, 0.8747, 1.0, 1.0, 0.0, 1.0, 0.8747, 0.0, 1.0, 0.0, 1.0, 1.0, 0.8747, 1.0, 0.6338, 0.4187, 1.0, 0.4162, 1.0, 0.4162, 0.6338, 0.4187, 0.0, 0.0, 0.0, 0.0, 0.0, 0.0, 0.0, 0.0, 0.0, 0.0, 0.0, 0.0, 0.0, 0.0, 0.0, 0.0, 0.0, 0.0, 0.0, 0.0, 0.0, 0.0, 0.0, 0.0, 0.0, 0.0, 0.0, 0.0, 0.0, 0.0, 0.0, 0.0, 0.0, 0.0, 0.0, 0.0, 0.0, 0.0, 0.0, 0.0, 0.0, 0.0, 0.0, 0.0, 0.0, 0.0, 0.0, 0.0, 0.0, 0.0, 0.0, 0.0, 0.0, 0.0, 0.0, 0.0, 0.0, 0.0, 0.0, 0.0, 0.0, 0.0, 0.0, 0.0, 0.6338, 0.4187, 1.0, 0.4162, 1.0, 0.4162, 0.6338, 0.4187, 0.0, 0.0, 0.0, 0.0, 0.0, 0.0, 0.0, 0.0, 0.0, 0.0, 0.0, 0.0, 0.0, 0.0, 0.0, 0.0, 0.0, 0.0, 0.0, 0.0, 0.0, 0.0, 0.0, 0.0, 0.0, 0.0, 0.0, 0.0, 0.0, 0.0, 0.0, 0.0, 0.0, 0.0, 0.0, 0.0, 0.0, 0.0, 0.0, 0.0, 0.0, 0.0, 0.0, 0.0, 0.0, 0.0, 0.0, 0.0, 0.0, 0.0, 0.0, 0.0, 0.0, 0.0, 0.0, 0.0, 0.0, 0.0, 0.0, 0.0, 0.0, 0.0, 0.0, 0.0, 0.0, 0.0, 0.0, 0.0, 0.0, 0.0, 0.0, 0.0, 0.0, 0.0, 0.0, 0.0, 0.0, 0.0, 0.0, 0.0, 0.0, 0.0, 0.0, 0.0, 0.0, 0.0, 0.0, 0.0, 0.0, 0.0, 0.0, 0.0, 0.0, 0.0, 0.0, 0.0, 0.0, 0.0, 0.0, 0.0, 0.0, 0.0, 0.0, 0.0, 0.0, 0.0, 0.0, 0.0, 0.0, 0.0, 0.0, 0.0, 0.0, 0.0, 0.0, 0.0, 0.0, 0.0, 0.0, 0.0, 0.0, 0.0, 0.0, 0.0, 0.0, 0.0, 0.0, 0.0, 0.6338, 0.4187, 1.0, 0.4162, 1.0, 0.4162, 0.6338, 0.4187, 0.0, 0.0, 0.0, 0.0, 0.0, 0.0, 0.0, 0.0, 0.6338, 0.4187, 1.0, 0.4162, 1.0, 0.4162, 0.6338, 0.4187, 0.0, 0.0, 0.0, 0.0, 0.0, 0.0, 0.0, 0.0, 0.0, 0.0, 0.0, 0.0, 0.0, 0.0, 0.0, 0.0, 0.0, 0.0, 0.0, 0.0, 0.0, 0.0, 0.0, 0.0, 0.0, 0.0, 0.0, 0.0, 0.0, 0.0, 0.0, 0.0, 0.0, 0.0, 0.0, 0.0, 0.0, 0.0, 0.0, 0.0, 0.0, 0.0, 0.0, 0.0, 0.0, 0.0, 0.0, 0.0, 0.0, 0.0, 0.0, 0.0, 0.0, 0.0, 0.0, 0.0, 0.0, 0.0, 0.0, 0.0, 0.0, 0.0, 0.0, 0.0, 0.0, 0.0, 0.0, 0.0, 0.0, 0.0, 0.0, 0.0, 0.0, 0.0, 0.0, 0.0, 0.0, 0.0, 0.0, 0.0, 0.0, 0.0, 0.0, 0.0, 0.0, 0.0, 0.0, 0.0, 0.0, 0.0, 0.0, 0.0, 0.0, 0.0, 0.0, 0.0, 0.0, 0.0, 0.0, 0.0, 0.0, 0.0, 0.0, 0.0, 0.0, 0.0, 0.0, 0.0, 0.0, 0.0, 0.0, 0.0, 0.0, 0.0, 0.0, 0.0, 0.0, 0.0, 0.0, 0.0, 0.0, 0.0, 0.0, 0.0, 0.0, 0.0, 0.0, 0.0, 1.0, 0.5171, 1.0, 0.5171, 1.0, 0.4834, 1.0, 0.4834, 1.0, 0.4834, 1.0, 0.4834, 1.0, 0.4666, 1.0, 0.4666, 1.0, 0.4666, 1.0, 0.4666, 1.0, 0.433, 1.0, 0.433, 1.0, 0.433, 1.0, 0.433, 1.0, 0.4162, 1.0, 0.4162, 1.0, 0.5171, 1.0, 0.5171, 1.0, 0.4834, 1.0, 0.4834, 1.0, 0.4834, 1.0, 0.4834, 1.0, 0.4666, 1.0, 0.4666, 1.0, 0.4666, 1.0, 0.4666, 1.0, 0.433, 1.0, 0.433, 1.0, 0.433, 1.0, 0.433, 1.0, 0.4162, 1.0, 0.4162, 1.0, 0.5171, 1.0, 0.5171, 1.0, 0.4834, 1.0, 0.4834, 1.0, 0.4834, 1.0, 0.4834, 1.0, 0.4666, 1.0, 0.4666, 1.0, 0.4666, 1.0, 0.4666, 1.0, 0.433, 1.0, 0.433, 1.0, 0.433, 1.0, 0.433, 1.0, 0.4162, 1.0, 0.4161, 1.0, 0.5171, 1.0, 0.5171, 1.0, 0.4834, 1.0, 0.4834, 1.0, 0.4834, 1.0, 0.4834, 1.0, 0.4666, 1.0, 0.4666, 1.0, 0.4666, 1.0, 0.4666, 1.0, 0.433, 1.0, 0.433, 1.0, 0.433, 1.0, 0.433, 1.0, 0.4161, 1.0, 0.4162, 1.0, 0.4834, 1.0, 0.4834, 1.0, 0.4666, 1.0, 0.4666, 0.0, 0.0, 0.0, 0.0, 0.0, 0.0, 0.0, 0.0, 0.0, 0.0, 0.0, 0.0, 0.0, 0.0, 0.0, 0.0, 1.0, 0.4834, 1.0, 0.4834, 1.0, 0.4834, 1.0, 0.4834, 1.0, 0.5171, 1.0, 0.5171, 1.0, 0.4834, 1.0, 0.4834, 0.0, 0.0, 0.0, 0.0, 0.0, 0.0, 0.0, 0.0, 0.0, 0.0, 0.0, 0.0, 0.0, 0.0, 0.0, 0.0, 0.0, 0.0, 0.0, 0.0, 0.0, 0.0, 0.0, 0.0, 0.0, 0.0, 0.0, 0.0, 0.0, 0.0, 0.0, 0.0, 0.0, 0.0, 0.0, 0.0, 0.0, 0.0, 0.0, 0.0, 0.0, 0.0, 0.0, 0.0, 0.0, 0.0, 0.0, 0.0, 0.0, 0.0, 0.0, 0.0, 0.0, 0.0, 0.0, 0.0, 0.0, 0.0, 0.0, 0.0, 0.0, 0.0, 0.0, 0.0, 0.0, 0.0, 0.0, 0.0, 0.0, 0.0, 0.0, 0.0, 0.0, 0.0, 0.0, 0.0, 0.0, 0.0, 0.0, 0.0, 0.0, 0.0, 0.0, 0.0, 0.0, 0.0, 0.0, 0.0, 0.1253, 0.06481, 0.0, 0.0, 1.0, 0.4834, 1.0, 0.4834, 0.0, 0.0, 0.0, 0.0, 0.0, 0.0, 0.0, 0.0, 0.0, 0.0, 0.0, 0.0, 0.0, 0.0, 0.0, 0.0, 0.0, 0.0, 0.0, 0.0, 0.0, 0.0, 0.0, 0.0, 0.0, 0.0, 0.0, 0.0, 0.0, 0.0, 0.0, 0.0, 0.0, 0.0, 1.0, 1.0, 0.8747, 0.4523, 1.0, 0.5171, 1.0, 1.0, 1.0, 0.5171, 1.0, 1.0, 1.0, 1.0, 1.0, 0.5171, 1.0, 0.5171, 1.0, 0.5171, 1.0, 1.0, 1.0, 1.0, 0.0, 0.0, 0.0, 0.0, 0.0, 0.0, 0.8747, 0.4523, 1.0, 0.5171, 1.0, 0.5171, 1.0, 1.0, 1.0, 1.0, 1.0, 1.0, 1.0, 1.0, 1.0, 1.0, 1.0, 1.0, 1.0, 1.0, 1.0, 1.0, 1.0, 0.5171, 1.0, 0.5171, 1.0, 1.0, 1.0, 0.5171, 1.0, 0.5171, 1.0, 1.0, 1.0, 0.5171, 1.0, 0.5171, 1.0, 1.0, 1.0, 1.0, 1.0, 1.0, 1.0, 1.0, 1.0, 1.0, 1.0, 1.0, 1.0, 0.5171, 1.0, 0.5171, 1.0, 0.5171, 1.0, 0.5171, 0.0, 0.0, 0.0, 0.0, 0.0, 0.0, 1.0, 0.5171, 1.0, 0.8747, 1.0, 1.0, 1.0, 1.0, 1.0, 0.8747, 0.0, 0.0, 1.0, 0.5171, 0.0, 0.0, 0.0, 0.0, 1.0, 0.5171, 0.0, 0.0, 0.6667, 0.6667, 0.5, 0.5, 0.0, 0.0, 0.3333, 0.3333, 0.5, 0.5, 0.25, 0.25, 0.0, 0.0, 0.0, 0.0, 0.0, 0.0, 0.25, 0.25, 0.125, 0.125, 0.0, 0.0, 0.0, 0.0, 1.0, 0.5171, 0.0, 0.0, 0.0, 0.0, 0.0, 0.0, 0.0, 0.0, 1.0, 0.6781, 1.0, 0.6781, 1.0, 0.5171, 1.0, 0.5171, 1.0, 1.0, 1.0, 1.0, 1.0, 0.839, 1.0, 0.839, 1.0, 0.5171, 1.0, 0.5171, 1.0, 0.5171, 1.0, 0.5171, 1.0, 0.6781, 1.0, 0.5171, 1.0, 0.5171, 1.0, 0.6781, 1.0, 1.0, 1.0, 1.0, 1.0, 1.0, 1.0, 1.0, 1.0, 0.839, 1.0, 1.0, 1.0, 1.0, 1.0, 0.839, 1.0, 1.0, 1.0, 0.839, 1.0, 0.839, 1.0, 1.0, 1.0, 0.839, 1.0, 0.6781, 1.0, 0.6781, 1.0, 0.839, 1.0, 1.0, 1.0, 1.0, 1.0, 0.839, 1.0, 0.839, 1.0, 0.839, 1.0, 0.839, 1.0, 0.6781, 1.0, 0.6781, 1.0, 1.0, 0.8333, 0.8333, 0.6667, 0.6667, 1.0, 1.0, 0.8333, 0.8333, 0.6667, 0.6667, 0.3333, 0.3333, 0.6667, 0.6667, 1.0, 0.5171, 1.0, 0.6781, 1.0, 0.6781, 1.0, 0.5171, 1.0, 0.6781, 1.0, 0.839, 1.0, 0.839, 1.0, 0.6781, 1.0, 0.839, 1.0, 0.6781, 1.0, 0.6781, 1.0, 0.839, 1.0, 0.5171, 1.0, 0.5171, 1.0, 0.5171, 1.0, 0.5171, 1.0, 0.6781, 1.0, 0.5171, 1.0, 0.5171, 1.0, 0.6781, 1.0, 0.6781, 1.0, 0.6781, 1.0, 0.6781, 1.0, 0.6781, 1.0, 0.6781, 1.0, 0.5171, 1.0, 0.5171, 1.0, 0.6781, 1.0, 0.5171, 1.0, 0.6781, 1.0, 0.6781, 1.0, 0.5171, 1.0, 1.0, 1.0, 1.0, 1.0, 1.0, 1.0, 1.0, 1.0, 0.839, 1.0, 0.839, 1.0, 0.839, 1.0, 0.839, 1.0, 0.839, 1.0, 1.0, 1.0, 1.0, 1.0, 0.839, 1.0, 1.0, 1.0, 0.839, 1.0, 0.839, 1.0, 1.0, 1.0, 1.0, 1.0, 1.0, 1.0, 0.5171, 0.8747, 0.4523, 1.0, 1.0, 1.0, 1.0, 1.0, 1.0, 1.0, 1.0, 0.8747, 0.4523, 0.0, 0.0, 0.0, 0.0, 0.0, 0.0, 0.8747, 0.4523, 0.8747, 0.4523, 0.0, 0.0, 1.0, 1.0, 1.0, 1.0, 1.0, 1.0, 1.0, 1.0, 1.0, 0.5171, 0.1253, 0.06481, 1.0, 0.4834, 1.0, 0.4834, 1.0, 0.4834, 1.0, 0.4834, 1.0, 0.4834, 1.0, 0.4834, 0.0, 0.0, 0.0, 0.0, 0.0, 0.0, 0.0, 0.0, 1.0, 0.4834, 1.0, 0.4834, 1.0, 0.4666, 1.0, 0.4666, 0.0, 0.0, 0.0, 0.0, 0.0, 0.0, 0.0, 0.0, 0.0, 0.0, 0.0, 0.0, 0.0, 0.0, 0.0, 0.0, 0.0, 0.0, 0.0, 0.0, 0.0, 0.0, 0.0, 0.0, 0.0, 0.0, 0.0, 0.0, 0.0, 0.0, 0.0, 0.0, 0.0, 0.0, 0.8747, 0.0, 0.8747, 1.0, 0.0, 1.0, 0.0, 0.0, 1.0, 0.0, 1.0, 0.8747, 0.0, 0.8747, 0.0, 0.0, 0.0, 0.8747, 1.0, 0.8747, 1.0, 0.0, 0.25, 0.25, 0.0, 0.0, 0.0, 0.0, 0.25, 0.25, 0.25, 0.25, 0.5, 0.5, 0.5, 0.5, 0.25, 0.25, 1.0, 1.0, 1.0, 1.0, 1.0, 1.0, 1.0, 1.0, 0.8333, 0.8333, 1.0, 1.0, 1.0, 1.0, 0.8333, 0.8333, 0.5, 0.5, 0.6667, 0.6667, 0.6667, 0.6667, 0.5, 0.5, 0.125, 0.125, 0.25, 0.25, 0.25, 0.25, 0.125, 0.125, 0.6667, 0.6667, 0.8333, 0.8333, 0.8333, 0.8333, 0.6667, 0.6667, 0.0, 0.0, 0.0, 0.0, 0.0, 0.0, 0.0, 0.0, 0.0, 0.0, 0.8333, 0.8333, 0.6667, 0.6667, 0.8333, 0.8333, 0.0, 0.0, 0.6667, 0.6667, 0.0, 0.0, 0.25, 0.25, 0.5, 0.5, 0.0, 0.0, 0.25, 0.25, 0.5, 0.5, 0.0, 0.0, 0.0625, 0.0625, 0.125, 0.125, 0.25, 0.25, 0.0625, 0.0625, 0.0, 0.0, 0.0, 0.0, 0.0625, 0.0625, 1.0, 1.0, 0.0, 1.0, 0.0, 1.0, 1.0, 1.0, 1.0, 1.0, 1.0, 0.0, 1.0, 0.0, 1.0, 0.5, 1.0, 1.0, 1.0, 1.0, 1.0, 1.0, 1.0, 1.0, 1.0, 1.0, 1.0, 1.0, 1.0, 1.0, 1.0, 1.0, 1.0, 1.0, 1.0, 1.0, 1.0, 0.5, 0.0, 0.0, 0.0, 0.0, 0.0, 0.0, 1.0, 0.5, 0.0625, 0.0625, 1.0, 1.0, 1.0, 1.0, 1.0, 1.0, 1.0, 1.0, 1.0, 0.5171, 1.0, 0.5171, 1.0, 1.0, 1.0, 1.0, 1.0, 0.5171, 1.0, 0.5171, 1.0, 1.0, 1.0, 1.0, 1.0, 1.0, 1.0, 1.0, 1.0, 1.0, 1.0, 1.0, 1.0, 0.6781, 1.0, 0.6781, 1.0, 0.5171, 1.0, 0.5171, 1.0, 0.5171, 1.0, 0.5171, 1.0, 0.5171, 1.0, 0.5171, 1.0, 1.0, 1.0, 1.0, 1.0, 0.839, 1.0, 0.839, 1.0, 1.0, 1.0, 0.839, 1.0, 0.839, 1.0, 1.0, 1.0, 0.839, 1.0, 0.6781, 1.0, 0.6781, 1.0, 0.839, 1.0, 1.0, 1.0, 1.0, 1.0, 0.839, 1.0, 0.839, 1.0, 0.839, 1.0, 0.839, 1.0, 0.6781, 1.0, 0.6781, 1.0, 0.5171, 1.0, 0.6781, 1.0, 0.6781, 1.0, 0.5171, 1.0, 0.6781, 1.0, 0.839, 1.0, 0.839, 1.0, 0.6781, 1.0, 0.839, 1.0, 0.6781, 1.0, 0.6781, 1.0, 0.839, 1.0, 0.5171, 1.0, 0.5171, 1.0, 0.5171, 1.0, 0.5171, 1.0, 0.6781, 1.0, 0.5171, 1.0, 0.5171, 1.0, 0.6781, 1.0, 0.6781, 1.0, 0.6781, 1.0, 0.6781, 1.0, 0.6781, 1.0, 0.6781, 1.0, 0.5171, 1.0, 0.5171, 1.0, 0.6781, 1.0, 0.5171, 1.0, 0.6781, 1.0, 0.6781, 1.0, 0.5171, 1.0, 1.0, 1.0, 1.0, 1.0, 1.0, 1.0, 1.0, 1.0, 0.839, 1.0, 0.839, 1.0, 0.839, 1.0, 0.839, 1.0, 0.839, 1.0, 1.0, 1.0, 1.0, 1.0, 0.839, 1.0, 1.0, 1.0, 0.839, 1.0, 0.839, 1.0, 1.0, 0.0, 0.0, 0.8747, 0.4523, 0.8747, 0.4523, 0.0, 0.0, 1.0, 1.0, 1.0, 1.0, 1.0, 1.0, 1.0, 1.0, 1.0, 0.5171, 1.0, 0.5171, 1.0, 0.5171, 1.0, 0.5171, 1.0, 0.6781, 1.0, 0.5171, 1.0, 0.5171, 1.0, 0.6781, 1.0, 1.0, 1.0, 1.0, 1.0, 1.0, 1.0, 1.0, 1.0, 0.839, 1.0, 1.0, 1.0, 1.0, 1.0, 0.839, 1.0, 1.0, 0.8747, 0.4523, 1.0, 0.5171, 1.0, 1.0, 1.0, 1.0, 1.0, 1.0, 1.0, 0.5171, 1.0, 0.5171, 1.0, 0.5171, 1.0, 0.5171, 1.0, 1.0, 1.0, 1.0, 1.0, 0.5171, 1.0, 0.5171, 1.0, 1.0, 1.0, 1.0, 1.0, 1.0, 1.0, 1.0, 1.0, 0.5171, 1.0, 0.5171, 1.0, 1.0, 0.8747, 0.4523, 1.0, 0.5171, 1.0, 1.0, 1.0, 0.839, 1.0, 1.0, 1.0, 1.0, 1.0, 0.839, 1.0, 1.0, 1.0, 1.0, 1.0, 1.0, 1.0, 1.0, 1.0, 0.6781, 1.0, 0.5171, 1.0, 0.5171, 1.0, 0.6781, 1.0, 0.5171, 1.0, 0.5171, 1.0, 0.5171, 1.0, 0.5171, 1.0, 1.0, 1.0, 1.0, 1.0, 1.0, 1.0, 1.0, 0.0, 0.0, 0.8747, 0.4523, 0.8747, 0.4523, 0.0, 0.0, 1.0, 1.0, 1.0, 0.839, 1.0, 0.839, 1.0, 1.0, 1.0, 0.839, 1.0, 1.0, 1.0, 1.0, 1.0, 0.839, 1.0, 0.839, 1.0, 0.839, 1.0, 0.839, 1.0, 0.839, 1.0, 1.0, 1.0, 1.0, 1.0, 1.0, 1.0, 1.0, 1.0, 0.5171, 1.0, 0.6781, 1.0, 0.6781, 1.0, 0.5171, 1.0, 0.6781, 1.0, 0.5171, 1.0, 0.5171, 1.0, 0.6781, 1.0, 0.6781, 1.0, 0.6781, 1.0, 0.6781, 1.0, 0.6781, 1.0, 0.6781, 1.0, 0.5171, 1.0, 0.5171, 1.0, 0.6781, 1.0, 0.5171, 1.0, 0.5171, 1.0, 0.5171, 1.0, 0.5171, 1.0, 0.839, 1.0, 0.6781, 1.0, 0.6781, 1.0, 0.839, 1.0, 0.6781, 1.0, 0.839, 1.0, 0.839, 1.0, 0.6781, 1.0, 0.5171, 1.0, 0.6781, 1.0, 0.6781, 1.0, 0.5171, 1.0, 0.839, 1.0, 0.839, 1.0, 0.6781, 1.0, 0.6781, 1.0, 1.0, 1.0, 1.0, 1.0, 0.839, 1.0, 0.839, 1.0, 0.839, 1.0, 0.6781, 1.0, 0.6781, 1.0, 0.839, 1.0, 1.0, 1.0, 0.839, 1.0, 0.839, 1.0, 1.0, 1.0, 1.0, 1.0, 1.0, 1.0, 0.839, 1.0, 0.839, 1.0, 0.5171, 1.0, 0.5171, 1.0, 0.5171, 1.0, 0.5171, 1.0, 0.6781, 1.0, 0.6781, 1.0, 0.5171, 1.0, 0.5171, 1.0, 1.0, 1.0, 1.0, 1.0, 1.0, 1.0, 1.0, 1.0, 0.839, 1.0, 0.839, 1.0, 1.0, 1.0, 1.0, 1.0, 0.5171, 1.0, 0.5171, 1.0, 1.0, 1.0, 1.0, 1.0, 0.5171, 1.0, 0.5171, 1.0, 1.0, 1.0, 1.0, 1.0, 1.0, 1.0, 1.0, 1.0, 1.0, 1.0, 1.0, 1.0, 0.6781, 1.0, 0.6781, 1.0, 0.5171, 1.0, 0.5171, 1.0, 1.0, 1.0, 1.0, 1.0, 1.0, 1.0, 1.0, 1.0, 0.5171, 1.0, 0.5171, 1.0, 0.5171, 1.0, 0.5171, 1.0, 0.6781, 1.0, 0.6781, 1.0, 0.5171, 1.0, 0.5171, 1.0, 1.0, 1.0, 1.0, 1.0, 0.839, 1.0, 0.839, 1.0, 0.5171, 1.0, 0.5171, 1.0, 0.5171, 1.0, 0.5171, 1.0, 1.0, 1.0, 0.839, 1.0, 0.839, 1.0, 1.0, 1.0, 0.839, 1.0, 0.6781, 1.0, 0.6781, 1.0, 0.839, 1.0, 1.0, 1.0, 1.0, 1.0, 0.839, 1.0, 0.839, 1.0, 0.839, 1.0, 0.839, 1.0, 0.6781, 1.0, 0.6781, 1.0, 0.5171, 1.0, 0.6781, 1.0, 0.6781, 1.0, 0.5171, 1.0, 0.6781, 1.0, 0.839, 1.0, 0.839, 1.0, 0.6781, 1.0, 0.839, 1.0, 0.6781, 1.0, 0.6781, 1.0, 0.839, 1.0, 0.5171, 1.0, 0.5171, 1.0, 0.5171, 1.0, 0.5171, 1.0, 0.6781, 1.0, 0.5171, 1.0, 0.5171, 1.0, 0.6781, 1.0, 0.6781, 1.0, 0.6781, 1.0, 0.6781, 1.0, 0.6781, 1.0, 0.6781, 1.0, 0.5171, 1.0, 0.5171, 1.0, 0.6781, 1.0, 0.5171, 1.0, 0.6781, 1.0, 0.6781, 1.0, 0.5171, 1.0, 1.0, 1.0, 1.0, 1.0, 1.0, 1.0, 1.0, 1.0, 0.839, 1.0, 0.839, 1.0, 0.839, 1.0, 0.839, 1.0, 0.839, 1.0, 1.0, 1.0, 1.0, 1.0, 0.839, 1.0, 1.0, 1.0, 0.839, 1.0, 0.839, 1.0, 1.0, 0.0, 0.0, 0.8747, 0.4523, 0.8747, 0.4523, 0.0, 0.0, 1.0, 1.0, 1.0, 1.0, 1.0, 1.0, 1.0, 1.0, 1.0, 0.5171, 1.0, 0.5171, 1.0, 0.5171, 1.0, 0.5171, 1.0, 0.6781, 1.0, 0.5171, 1.0, 0.5171, 1.0, 0.6781, 1.0, 1.0, 1.0, 1.0, 1.0, 1.0, 1.0, 1.0, 1.0, 0.839, 1.0, 1.0, 1.0, 1.0, 1.0, 0.839, 1.0, 1.0, 0.8747, 0.4523, 1.0, 0.5171, 1.0, 1.0, 1.0, 1.0, 1.0, 1.0, 1.0, 0.5171, 1.0, 0.5171, 1.0, 0.5171, 1.0, 0.5171, 1.0, 1.0, 1.0, 1.0, 1.0, 0.5171, 1.0, 0.5171, 1.0, 1.0, 1.0, 1.0, 1.0, 1.0, 1.0, 1.0, 1.0, 0.5171, 1.0, 0.5171, 1.0, 1.0, 0.8747, 0.4523, 1.0, 0.5171, 1.0, 1.0, 1.0, 0.839, 1.0, 1.0, 1.0, 1.0, 1.0, 0.839, 1.0, 1.0, 1.0, 1.0, 1.0, 1.0, 1.0, 1.0, 1.0, 0.6781, 1.0, 0.5171, 1.0, 0.5171, 1.0, 0.6781, 1.0, 0.5171, 1.0, 0.5171, 1.0, 0.5171, 1.0, 0.5171, 1.0, 1.0, 1.0, 1.0, 1.0, 1.0, 1.0, 1.0, 0.0, 0.0, 0.8747, 0.4523, 0.8747, 0.4523, 0.0, 0.0, 1.0, 1.0, 1.0, 0.839, 1.0, 0.839, 1.0, 1.0, 1.0, 0.839, 1.0, 1.0, 1.0, 1.0, 1.0, 0.839, 1.0, 0.839, 1.0, 0.839, 1.0, 0.839, 1.0, 0.839, 1.0, 1.0, 1.0, 1.0, 1.0, 1.0, 1.0, 1.0, 1.0, 0.5171, 1.0, 0.6781, 1.0, 0.6781, 1.0, 0.5171, 1.0, 0.6781, 1.0, 0.5171, 1.0, 0.5171, 1.0, 0.6781, 1.0, 0.6781, 1.0, 0.6781, 1.0, 0.6781, 1.0, 0.6781, 1.0, 0.6781, 1.0, 0.5171, 1.0, 0.5171, 1.0, 0.6781, 1.0, 0.5171, 1.0, 0.5171, 1.0, 0.5171, 1.0, 0.5171, 1.0, 0.839, 1.0, 0.6781, 1.0, 0.6781, 1.0, 0.839, 1.0, 0.6781, 1.0, 0.839, 1.0, 0.839, 1.0, 0.6781, 1.0, 0.5171, 1.0, 0.6781, 1.0, 0.6781, 1.0, 0.5171, 1.0, 0.839, 1.0, 0.839, 1.0, 0.6781, 1.0, 0.6781, 1.0, 1.0, 1.0, 1.0, 1.0, 0.839, 1.0, 0.839, 1.0, 0.839, 1.0, 0.6781, 1.0, 0.6781, 1.0, 0.839, 1.0, 1.0, 1.0, 0.839, 1.0, 0.839, 1.0, 1.0, 1.0, 1.0, 1.0, 1.0, 1.0, 0.839, 1.0, 0.839, 1.0, 0.5171, 1.0, 0.5171, 1.0, 0.5171, 1.0, 0.5171, 1.0, 0.6781, 1.0, 0.6781, 1.0, 0.5171, 1.0, 0.5171, 1.0, 1.0, 1.0, 1.0, 1.0, 1.0, 1.0, 1.0, 1.0, 0.5171, 1.0, 0.5171, 1.0, 1.0, 1.0, 1.0, 1.0, 0.5171, 1.0, 0.5171, 1.0, 1.0, 1.0, 1.0, 1.0, 1.0, 1.0, 1.0, 1.0, 1.0, 1.0, 1.0, 1.0, 0.6781, 1.0, 0.6781, 1.0, 0.5171, 1.0, 0.5171, 1.0, 0.5171, 1.0, 0.5171, 1.0, 0.5171, 1.0, 0.5171, 1.0, 1.0, 1.0, 1.0, 1.0, 0.839, 1.0, 0.839, 1.0, 1.0, 1.0, 0.839, 1.0, 0.839, 1.0, 1.0, 1.0, 0.839, 1.0, 0.6781, 1.0, 0.6781, 1.0, 0.839, 1.0, 1.0, 1.0, 1.0, 1.0, 0.839, 1.0, 0.839, 1.0, 0.839, 1.0, 0.839, 1.0, 0.6781, 1.0, 0.6781, 1.0, 0.5171, 1.0, 0.6781, 1.0, 0.6781, 1.0, 0.5171, 1.0, 0.6781, 1.0, 0.839, 1.0, 0.839, 1.0, 0.6781, 1.0, 0.839, 1.0, 0.6781, 1.0, 0.6781, 1.0, 0.839, 1.0, 0.5171, 1.0, 0.5171, 1.0, 0.5171, 1.0, 0.5171, 1.0, 0.6781, 1.0, 0.5171, 1.0, 0.5171, 1.0, 0.6781, 1.0, 0.6781, 1.0, 0.6781, 1.0, 0.6781, 1.0, 0.6781, 1.0, 0.6781, 1.0, 0.5171, 1.0, 0.5171, 1.0, 0.6781, 1.0, 0.5171, 1.0, 0.6781, 1.0, 0.6781, 1.0, 0.5171, 1.0, 1.0, 1.0, 1.0, 1.0, 1.0, 1.0, 1.0, 1.0, 0.839, 1.0, 0.839, 1.0, 0.839, 1.0, 0.839, 1.0, 0.839, 1.0, 1.0, 1.0, 1.0, 1.0, 0.839, 1.0, 1.0, 1.0, 0.839, 1.0, 0.839, 1.0, 1.0, 0.0, 0.0, 0.8747, 0.4523, 0.8747, 0.4523, 0.0, 0.0, 1.0, 1.0, 1.0, 1.0, 1.0, 1.0, 1.0, 1.0, 1.0, 0.5171, 1.0, 0.5171, 1.0, 0.5171, 1.0, 0.5171, 1.0, 0.6781, 1.0, 0.5171, 1.0, 0.5171, 1.0, 0.6781, 1.0, 1.0, 1.0, 1.0, 1.0, 1.0, 1.0, 1.0, 1.0, 0.839, 1.0, 1.0, 1.0, 1.0, 1.0, 0.839, 1.0, 1.0, 0.8747, 0.4523, 1.0, 0.5171, 1.0, 1.0, 1.0, 1.0, 1.0, 1.0, 1.0, 0.5171, 1.0, 0.5171, 1.0, 0.5171, 1.0, 0.5171, 1.0, 1.0, 1.0, 1.0, 1.0, 1.0, 1.0, 1.0, 1.0, 1.0, 1.0, 1.0, 0.0, 0.0, 0.0, 0.0, 0.8747, 0.4523, 0.8747, 0.4523, 1.0, 1.0, 1.0, 1.0, 1.0, 0.839, 1.0, 0.839, 1.0, 0.839, 1.0, 0.839, 1.0, 1.0, 1.0, 1.0, 1.0, 0.839, 1.0, 0.839, 1.0, 0.839, 1.0, 0.839, 1.0, 1.0, 1.0, 1.0, 1.0, 1.0, 1.0, 1.0, 1.0, 0.5171, 1.0, 0.5171, 1.0, 0.6781, 1.0, 0.6781, 1.0, 0.6781, 1.0, 0.6781, 1.0, 0.5171, 1.0, 0.5171, 1.0, 0.6781, 1.0, 0.6781, 1.0, 0.6781, 1.0, 0.6781, 1.0, 0.6781, 1.0, 0.6781, 1.0, 0.5171, 1.0, 0.5171, 1.0, 0.5171, 1.0, 0.5171, 1.0, 0.5171, 1.0, 0.5171, 1.0, 0.839, 1.0, 0.839, 1.0, 0.6781, 1.0, 0.6781, 1.0, 0.6781, 1.0, 0.6781, 1.0, 0.839, 1.0, 0.839, 1.0, 0.5171, 1.0, 0.5171, 1.0, 0.6781, 1.0, 0.6781, 1.0, 0.839, 1.0, 0.6781, 1.0, 0.6781, 1.0, 0.839, 1.0, 1.0, 1.0, 0.839, 1.0, 0.839, 1.0, 1.0, 1.0, 0.839, 1.0, 0.839, 1.0, 0.6781, 1.0, 0.6781, 1.0, 1.0, 1.0, 1.0, 1.0, 0.839, 1.0, 0.839, 1.0, 1.0, 1.0, 0.839, 1.0, 0.839, 1.0, 1.0, 1.0, 0.5171, 1.0, 0.5171, 1.0, 0.5171, 1.0, 0.5171, 1.0, 0.6781, 1.0, 0.5171, 1.0, 0.5171, 1.0, 0.6781, 1.0, 1.0, 1.0, 1.0, 1.0, 1.0, 1.0, 1.0, 1.0, 0.5171, 1.0, 1.0, 1.0, 1.0, 1.0, 0.5171, 1.0, 0.6781, 1.0, 0.6781, 1.0, 0.5171, 1.0, 0.5171, 1.0, 0.5171, 1.0, 0.5171, 1.0, 0.5171, 1.0, 0.5171, 1.0, 1.0, 1.0, 1.0, 1.0, 0.839, 1.0, 0.839, 1.0, 1.0, 1.0, 0.839, 1.0, 0.839, 1.0, 1.0, 1.0, 0.839, 1.0, 0.6781, 1.0, 0.6781, 1.0, 0.839, 1.0, 1.0, 1.0, 1.0, 1.0, 0.839, 1.0, 0.839, 1.0, 0.839, 1.0, 0.839, 1.0, 0.6781, 1.0, 0.6781, 1.0, 0.5171, 1.0, 0.6781, 1.0, 0.6781, 1.0, 0.5171, 1.0, 0.6781, 1.0, 0.839, 1.0, 0.839, 1.0, 0.6781, 1.0, 0.839, 1.0, 0.6781, 1.0, 0.6781, 1.0, 0.839, 1.0, 0.5171, 1.0, 0.5171, 1.0, 0.5171, 1.0, 0.5171, 1.0, 0.6781, 1.0, 0.5171, 1.0, 0.5171, 1.0, 0.6781, 1.0, 0.6781, 1.0, 0.6781, 1.0, 0.6781, 1.0, 0.6781, 1.0, 0.6781, 1.0, 0.5171, 1.0, 0.5171, 1.0, 0.6781, 1.0, 0.5171, 1.0, 0.6781, 1.0, 0.6781, 1.0, 0.5171, 1.0, 1.0, 1.0, 1.0, 1.0, 1.0, 1.0, 1.0, 1.0, 0.839, 1.0, 0.839, 1.0, 0.839, 1.0, 0.839, 1.0, 0.839, 1.0, 1.0, 1.0, 1.0, 1.0, 0.839, 1.0, 1.0, 1.0, 0.839, 1.0, 0.839, 1.0, 1.0, 0.0, 0.0, 0.8747, 0.4523, 0.8747, 0.4523, 0.0, 0.0, 1.0, 1.0, 1.0, 1.0, 1.0, 1.0, 1.0, 1.0, 1.0, 0.5171, 1.0, 0.5171, 1.0, 0.5171, 1.0, 0.5171, 1.0, 0.6781, 1.0, 0.5171, 1.0, 0.5171, 1.0, 0.6781, 1.0, 1.0, 1.0, 1.0, 1.0, 1.0, 1.0, 1.0, 1.0, 0.839, 1.0, 1.0, 1.0, 1.0, 1.0, 0.839, 1.0, 1.0, 0.8747, 0.4523, 1.0, 0.5171, 1.0, 1.0, 1.0, 1.0, 1.0, 1.0, 1.0, 0.5171, 1.0, 0.5171, 1.0, 0.5171, 1.0, 0.5171, 1.0, 1.0, 1.0, 1.0, 0.0, 0.0, 0.0, 0.0, 0.0, 0.0, 0.8747, 0.4523, 0.0, 0.0, 0.0, 0.0, 1.0, 1.0, 0.0, 0.0, 1.0, 1.0, 0.0, 0.0, 0.0, 0.0, 0.0, 0.0, 0.0, 0.0, 1.0, 1.0, 0.0, 0.0, 1.0, 1.0, 0.0, 1.0, 0.0, 1.0, 1.0, 1.0, 1.0, 1.0, 0.0, 1.0, 0.0, 1.0, 1.0, 1.0, 1.0, 1.0, 0.0, 1.0, 0.0, 1.0, 1.0, 1.0, 1.0, 1.0, 0.0, 1.0, 0.0, 1.0, 1.0, 1.0, 1.0, 1.0, 0.0, 1.0, 0.0, 1.0, 1.0, 1.0, 1.0, 1.0, 0.0, 1.0, 0.0, 1.0, 1.0, 1.0, 1.0, 1.0, 0.0, 1.0, 0.0, 1.0, 1.0, 1.0, 1.0, 1.0, 0.0, 1.0, 0.0, 1.0, 1.0, 1.0, 0.0, 0.0, 1.0, 1.0, 1.0, 1.0, 1.0, 1.0, 1.0, 1.0, 1.0, 1.0, 1.0, 1.0, 1.0, 1.0, 1.0, 1.0, 1.0, 1.0, 1.0, 1.0, 0.0, 0.0, 1.0, 1.0, 1.0, 1.0, 1.0, 0.5171, 0.0, 0.0, 0.0, 0.0, 0.0, 0.0, 1.0, 0.5171, 1.0, 0.5171, 1.0, 1.0, 1.0, 1.0, 1.0, 1.0, 1.0, 1.0, 0.0, 0.0, 1.0, 0.5171, 0.0, 0.0, 0.0, 0.0, 1.0, 0.839, 0.0, 0.0, 1.0, 0.5171, 1.0, 0.6781, 1.0, 0.839, 1.0, 0.6781, 1.0, 0.5171, 1.0, 0.5171, 1.0, 0.5171, 1.0, 0.6781, 0.0, 0.0, 1.0, 1.0, 0.0, 0.0, 1.0, 0.6781, 1.0, 0.839, 1.0, 0.839, 1.0, 1.0, 1.0, 1.0, 0.8747, 0.4523, 1.0, 0.5171, 0.5, 0.2585, 0.0, 0.0, 1.0, 0.5171, 0.75, 0.3878, 0.5, 0.2585, 1.0, 0.5171, 1.0, 1.0, 1.0, 1.0, 0.0, 0.0, 1.0, 0.5171, 0.0, 0.0, 0.0, 0.0, 0.0, 0.0, 0.0, 0.0, 0.0, 0.0, 1.0, 0.839, 0.0, 0.0, 1.0, 0.5171, 1.0, 0.6781, 1.0, 0.839, 1.0, 0.6781, 1.0, 0.5171, 1.0, 0.5171, 1.0, 0.5171, 1.0, 0.6781, 0.0, 0.0, 1.0, 1.0, 0.0, 0.0, 1.0, 0.6781, 1.0, 0.839, 1.0, 0.839, 1.0, 1.0, 1.0, 1.0, 1.0, 0.5171, 0.75, 0.3878, 0.5, 0.2585, 1.0, 0.5171, 1.0, 0.5171, 1.0, 0.5171, 1.0, 1.0, 1.0, 1.0, 0.8747, 0.4523, 1.0, 0.5171, 0.5, 0.2585, 0.0, 0.0, 1.0, 0.5171, 0.8747, 0.4523, 0.0, 0.0, 0.75, 0.3878, 0.0, 0.0, 0.0, 0.0, 1.0, 0.5171, 1.0, 1.0, 0.0, 0.0, 1.0, 1.0, 1.0, 1.0, 1.0, 1.0, 1.0, 1.0, 0.0, 0.0, 1.0, 1.0, 1.0, 1.0, 1.0, 1.0, 0.0, 0.0, 1.0, 1.0, 1.0, 1.0, 1.0, 1.0, 1.0, 1.0, 1.0, 1.0, 0.0, 0.0, 1.0, 1.0, 0.0, 0.0, 1.0, 1.0, 1.0, 1.0, 1.0, 1.0, 1.0, 1.0, 1.0, 1.0, 1.0, 1.0, 1.0, 1.0, 0.0, 0.0, 1.0, 0.839, 1.0, 1.0, 1.0, 0.839, 0.0, 0.0, 1.0, 0.5171, 1.0, 0.6781, 1.0, 1.0, 1.0, 1.0, 1.0, 0.5171, 1.0, 0.5171, 0.0, 0.0, 1.0, 0.5171, 1.0, 1.0, 0.0, 0.0, 0.8747, 0.4523, 1.0, 0.5171, 0.5, 0.2585, 0.0, 0.0, 1.0, 0.5171, 0.8747, 0.4523, 0.0, 0.0, 0.75, 0.3878, 1.0, 0.839, 1.0, 1.0, 1.0, 0.5171, 0.0, 0.0, 0.0, 0.0, 0.0625, 0.0625, 1.0, 0.6781, 1.0, 0.839, 1.0, 0.5171, 1.0, 0.6781, 0.0625, 0.0625, 0.5, 0.2585])
me_plane.materials.append(mat_m_bottom)
me_plane.materials.append(mat_m_upper)
me_plane.materials.append(mat_m_door)
me_plane.materials.append(mat_m_doorframe)
me_plane.materials.append(mat_m_doorglass)
me_plane.materials.append(mat_m_window)
me_plane.materials.append(mat_m_windowglass)
me_plane.materials.append(mat_m_windowsill)
me_plane.use_remesh_fix_poles = True
me_plane.use_remesh_preserve_attributes = False
me_plane.update()

# ---- objects
ob_sm_building01 = bpy.data.objects.new('SM_Building01', me_plane)

# ---- transforms, parenting, visibility, modifiers, constraints
ob_sm_building01.location = (0.0, 0.0, 0.0)
ob_sm_building01.rotation_euler = (0.0, 0.0, -1.571)
_m = ob_sm_building01.modifiers.new('Mirror', 'MIRROR')
_m.use_axis = (False, True, False)
_m.use_bisect_axis = (False, True, False)
_m.use_clip = True
_m.merge_threshold = 0.01
_m.bisect_threshold = 0.01

# ---- collection membership
scene.collection.objects.link(ob_sm_building01)

# ---- scene / render settings (as saved in the file)
scene.frame_start = 1; scene.frame_end = 250; scene.frame_set(1)
scene.render.engine = 'BLENDER_EEVEE_NEXT'
scene.cycles.use_denoising = False
scene.cycles.sampling_pattern = 'TABULATED_SOBOL'
scene.cycles.use_light_tree = False
scene.view_settings.view_transform = 'Filmic'
bpy.context.view_layer.update()

# ---- added for rendering (the .blend has no active camera and no usable light): camera, sun
cam_auto = bpy.data.cameras.new('AutoCamera')
cam_auto.lens = 50.0
cam_auto.sensor_width = 36.0
cam_auto.clip_end = 1000.0
ob_auto_camera = bpy.data.objects.new('AutoCamera', cam_auto)
scene.collection.objects.link(ob_auto_camera)
ob_auto_camera.location = (8.14001, -9.29301, 9.512)
ob_auto_camera.rotation_euler = (1.09748, -7.21219e-08, 0.694738)
scene.camera = ob_auto_camera
light_auto_sun = bpy.data.lights.new('AutoSun', 'SUN')
light_auto_sun.energy = 3.0
light_auto_sun.angle = 0.0523599
ob_auto_sun = bpy.data.objects.new('AutoSun', light_auto_sun)
scene.collection.objects.link(ob_auto_sun)
ob_auto_sun.rotation_euler = (0.872665, 0.174533, 0.523599)
bpy.context.view_layer.update()
